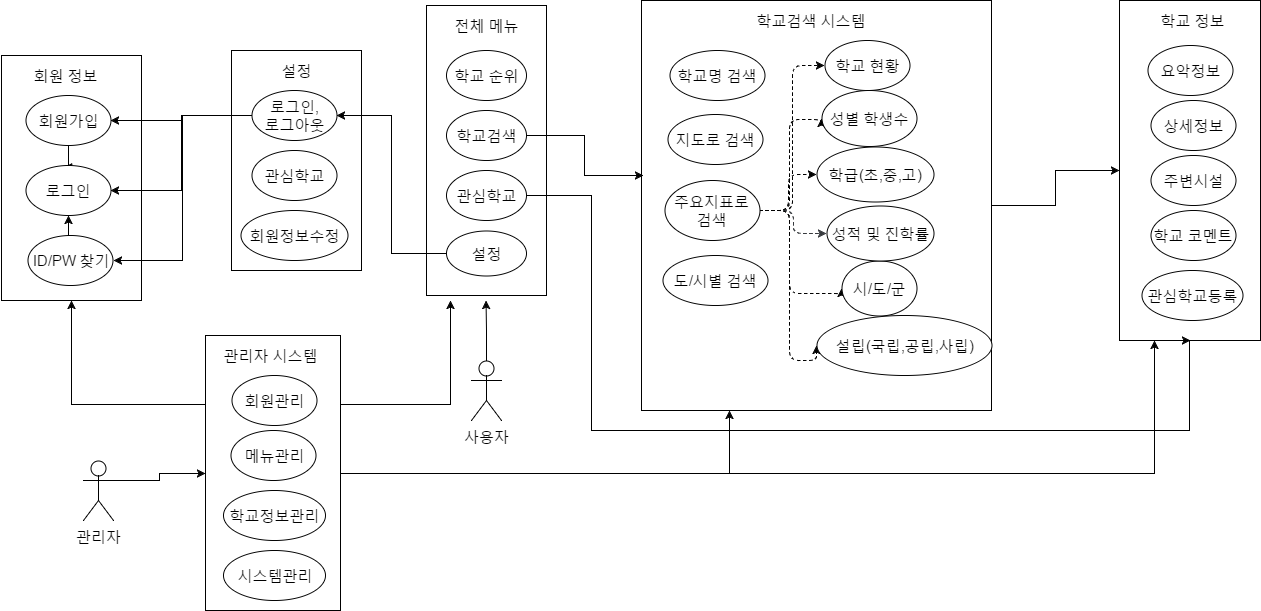

The diagram above was exported from draw.io. Its source (the exported page's mxGraphModel, read from the mxfile embedded in the PNG):
<mxGraphModel dx="1426" dy="769" grid="1" gridSize="10" guides="1" tooltips="1" connect="1" arrows="1" fold="1" page="1" pageScale="1" pageWidth="826" pageHeight="1169" background="#ffffff" math="0" shadow="0">
  <root>
    <mxCell id="0" />
    <mxCell id="1" parent="0" />
    <mxCell id="68" value="" style="whiteSpace=wrap;html=1;fontSize=15;" parent="1" vertex="1">
      <mxGeometry x="486" y="45" width="120" height="290" as="geometry" />
    </mxCell>
    <mxCell id="60" value="" style="whiteSpace=wrap;html=1;fontSize=15;" parent="1" vertex="1">
      <mxGeometry x="1179" y="40" width="141" height="340" as="geometry" />
    </mxCell>
    <mxCell id="62" style="edgeStyle=orthogonalEdgeStyle;rounded=0;html=1;exitX=1;exitY=0.5;entryX=0;entryY=0.5;startArrow=none;startFill=0;jettySize=auto;orthogonalLoop=1;fontSize=15;" parent="1" source="33" target="60" edge="1">
      <mxGeometry relative="1" as="geometry" />
    </mxCell>
    <mxCell id="33" value="" style="whiteSpace=wrap;html=1;fontSize=15;" parent="1" vertex="1">
      <mxGeometry x="701" y="40" width="350" height="410" as="geometry" />
    </mxCell>
    <mxCell id="25" value="" style="whiteSpace=wrap;html=1;fontSize=15;" parent="1" vertex="1">
      <mxGeometry x="291" y="90" width="130" height="220" as="geometry" />
    </mxCell>
    <mxCell id="6" value="" style="whiteSpace=wrap;html=1;fontSize=15;" parent="1" vertex="1">
      <mxGeometry x="61" y="95" width="140" height="245" as="geometry" />
    </mxCell>
    <mxCell id="83" style="edgeStyle=orthogonalEdgeStyle;rounded=0;html=1;exitX=0.5;exitY=0;exitPerimeter=0;startArrow=none;startFill=0;jettySize=auto;orthogonalLoop=1;fontSize=15;" parent="1" source="2" edge="1">
      <mxGeometry relative="1" as="geometry">
        <mxPoint x="545.5294117647059" y="340" as="targetPoint" />
      </mxGeometry>
    </mxCell>
    <mxCell id="2" value="사용자" style="shape=umlActor;verticalLabelPosition=bottom;labelBackgroundColor=#ffffff;verticalAlign=top;html=1;fontSize=15;" parent="1" vertex="1">
      <mxGeometry x="531" y="400" width="30" height="60" as="geometry" />
    </mxCell>
    <mxCell id="94" style="edgeStyle=orthogonalEdgeStyle;rounded=0;html=1;exitX=1;exitY=0.3333333333333333;exitPerimeter=0;entryX=0;entryY=0.5;startArrow=none;startFill=0;jettySize=auto;orthogonalLoop=1;fontSize=15;" parent="1" source="3" target="82" edge="1">
      <mxGeometry relative="1" as="geometry" />
    </mxCell>
    <mxCell id="3" value="관리자" style="shape=umlActor;verticalLabelPosition=bottom;labelBackgroundColor=#ffffff;verticalAlign=top;html=1;fontSize=15;" parent="1" vertex="1">
      <mxGeometry x="143" y="500" width="30" height="60" as="geometry" />
    </mxCell>
    <mxCell id="16" value="" style="edgeStyle=orthogonalEdgeStyle;rounded=0;html=1;exitX=0.5;exitY=1;startArrow=none;startFill=0;jettySize=auto;orthogonalLoop=1;fontSize=15;" parent="1" source="7" target="10" edge="1">
      <mxGeometry relative="1" as="geometry" />
    </mxCell>
    <mxCell id="7" value="회원가입" style="ellipse;whiteSpace=wrap;html=1;fontSize=15;" parent="1" vertex="1">
      <mxGeometry x="85" y="135" width="85" height="50" as="geometry" />
    </mxCell>
    <mxCell id="17" style="edgeStyle=orthogonalEdgeStyle;rounded=0;html=1;exitX=0.5;exitY=1;entryX=0.5;entryY=1;startArrow=none;startFill=0;jettySize=auto;orthogonalLoop=1;fontSize=15;" parent="1" source="8" target="10" edge="1">
      <mxGeometry relative="1" as="geometry" />
    </mxCell>
    <mxCell id="8" value="ID/PW 찾기" style="ellipse;whiteSpace=wrap;html=1;direction=west;fontSize=15;" parent="1" vertex="1">
      <mxGeometry x="88" y="275" width="85" height="50" as="geometry" />
    </mxCell>
    <mxCell id="10" value="로그인" style="ellipse;whiteSpace=wrap;html=1;fontSize=15;" parent="1" vertex="1">
      <mxGeometry x="85" y="205" width="85" height="50" as="geometry" />
    </mxCell>
    <mxCell id="13" value="회원 정보" style="text;html=1;strokeColor=none;fillColor=none;align=center;verticalAlign=middle;whiteSpace=wrap;fontSize=15;" parent="1" vertex="1">
      <mxGeometry x="60" y="105" width="130" height="20" as="geometry" />
    </mxCell>
    <mxCell id="15" value="" style="edgeStyle=orthogonalEdgeStyle;rounded=0;html=1;exitX=0.5;exitY=1;entryX=0.5;entryY=1;startArrow=none;startFill=0;jettySize=auto;orthogonalLoop=1;fontSize=15;" parent="1" source="13" target="13" edge="1">
      <mxGeometry relative="1" as="geometry" />
    </mxCell>
    <mxCell id="77" style="edgeStyle=orthogonalEdgeStyle;rounded=0;html=1;exitX=0;exitY=0.5;entryX=1;entryY=0.5;startArrow=none;startFill=0;jettySize=auto;orthogonalLoop=1;fontSize=15;" parent="1" source="21" target="7" edge="1">
      <mxGeometry relative="1" as="geometry" />
    </mxCell>
    <mxCell id="78" style="edgeStyle=orthogonalEdgeStyle;rounded=0;html=1;exitX=0;exitY=0.5;entryX=1;entryY=0.5;startArrow=none;startFill=0;jettySize=auto;orthogonalLoop=1;fontSize=15;" parent="1" source="21" target="10" edge="1">
      <mxGeometry relative="1" as="geometry" />
    </mxCell>
    <mxCell id="79" style="edgeStyle=orthogonalEdgeStyle;rounded=0;html=1;exitX=0;exitY=0.5;entryX=0;entryY=0.5;startArrow=none;startFill=0;jettySize=auto;orthogonalLoop=1;fontSize=15;" parent="1" source="21" target="8" edge="1">
      <mxGeometry relative="1" as="geometry" />
    </mxCell>
    <mxCell id="21" value="로그인,&lt;br&gt;로그아웃" style="ellipse;whiteSpace=wrap;html=1;fontSize=15;" parent="1" vertex="1">
      <mxGeometry x="311" y="130" width="85" height="50" as="geometry" />
    </mxCell>
    <mxCell id="26" value="설정" style="text;html=1;strokeColor=none;fillColor=none;align=center;verticalAlign=middle;whiteSpace=wrap;fontSize=15;" parent="1" vertex="1">
      <mxGeometry x="291" y="100" width="130" height="20" as="geometry" />
    </mxCell>
    <mxCell id="27" value="요악정보" style="ellipse;whiteSpace=wrap;html=1;fontSize=15;" parent="1" vertex="1">
      <mxGeometry x="1207" y="85" width="85" height="50" as="geometry" />
    </mxCell>
    <mxCell id="28" value="관심학교" style="ellipse;whiteSpace=wrap;html=1;fontSize=15;" parent="1" vertex="1">
      <mxGeometry x="311" y="190" width="85" height="50" as="geometry" />
    </mxCell>
    <mxCell id="29" value="회원정보수정" style="ellipse;whiteSpace=wrap;html=1;fontSize=15;" parent="1" vertex="1">
      <mxGeometry x="300" y="250" width="107" height="50" as="geometry" />
    </mxCell>
    <mxCell id="34" value="학교검색 시스템" style="text;html=1;strokeColor=none;fillColor=none;align=center;verticalAlign=middle;whiteSpace=wrap;fontSize=15;" parent="1" vertex="1">
      <mxGeometry x="805" y="50" width="130" height="20" as="geometry" />
    </mxCell>
    <mxCell id="35" value="학교명 검색" style="ellipse;whiteSpace=wrap;html=1;fontSize=15;" parent="1" vertex="1">
      <mxGeometry x="729" y="90" width="95" height="50" as="geometry" />
    </mxCell>
    <mxCell id="36" value="도/시별 검색" style="ellipse;whiteSpace=wrap;html=1;fontSize=15;" parent="1" vertex="1">
      <mxGeometry x="722" y="295" width="105" height="50" as="geometry" />
    </mxCell>
    <mxCell id="37" value="지도로 검색" style="ellipse;whiteSpace=wrap;html=1;fontSize=15;" parent="1" vertex="1">
      <mxGeometry x="727" y="154" width="95" height="50" as="geometry" />
    </mxCell>
    <mxCell id="48" style="edgeStyle=orthogonalEdgeStyle;rounded=1;html=1;exitX=1;exitY=0.5;entryX=0;entryY=0.5;startArrow=none;startFill=0;jettySize=auto;orthogonalLoop=1;fontSize=15;dashed=1;" parent="1" source="38" target="39" edge="1">
      <mxGeometry relative="1" as="geometry" />
    </mxCell>
    <mxCell id="49" style="edgeStyle=orthogonalEdgeStyle;rounded=1;html=1;exitX=1;exitY=0.5;entryX=0;entryY=0.5;startArrow=none;startFill=0;jettySize=auto;orthogonalLoop=1;fontSize=15;dashed=1;" parent="1" source="38" target="40" edge="1">
      <mxGeometry relative="1" as="geometry">
        <Array as="points">
          <mxPoint x="849" y="250" />
          <mxPoint x="849" y="159" />
        </Array>
      </mxGeometry>
    </mxCell>
    <mxCell id="50" style="edgeStyle=orthogonalEdgeStyle;rounded=1;html=1;exitX=1;exitY=0.5;entryX=0;entryY=0.5;startArrow=none;startFill=0;jettySize=auto;orthogonalLoop=1;fontSize=15;dashed=1;" parent="1" source="38" target="42" edge="1">
      <mxGeometry relative="1" as="geometry" />
    </mxCell>
    <mxCell id="51" style="edgeStyle=orthogonalEdgeStyle;rounded=1;html=1;exitX=1;exitY=0.5;entryX=0;entryY=0.5;startArrow=none;startFill=0;jettySize=auto;orthogonalLoop=1;fontSize=15;strokeColor=#36393d;dashed=1;fillColor=#eeeeee;" parent="1" source="38" target="46" edge="1">
      <mxGeometry relative="1" as="geometry" />
    </mxCell>
    <mxCell id="52" style="edgeStyle=orthogonalEdgeStyle;rounded=1;html=1;exitX=1;exitY=0.5;entryX=0;entryY=0.5;startArrow=none;startFill=0;jettySize=auto;orthogonalLoop=1;fontSize=15;dashed=1;" parent="1" source="38" target="44" edge="1">
      <mxGeometry relative="1" as="geometry">
        <Array as="points">
          <mxPoint x="849" y="250" />
          <mxPoint x="849" y="333" />
        </Array>
      </mxGeometry>
    </mxCell>
    <mxCell id="53" style="edgeStyle=orthogonalEdgeStyle;rounded=1;html=1;exitX=1;exitY=0.5;entryX=0;entryY=0.5;startArrow=none;startFill=0;jettySize=auto;orthogonalLoop=1;fontSize=15;dashed=1;" parent="1" source="38" target="45" edge="1">
      <mxGeometry relative="1" as="geometry">
        <Array as="points">
          <mxPoint x="849" y="250" />
          <mxPoint x="849" y="400" />
        </Array>
      </mxGeometry>
    </mxCell>
    <mxCell id="38" value="주요지표로 검색" style="ellipse;whiteSpace=wrap;html=1;fontSize=15;" parent="1" vertex="1">
      <mxGeometry x="724" y="220" width="95" height="60" as="geometry" />
    </mxCell>
    <mxCell id="39" value="학교 현황" style="ellipse;whiteSpace=wrap;html=1;fontSize=15;" parent="1" vertex="1">
      <mxGeometry x="884" y="80" width="85" height="50" as="geometry" />
    </mxCell>
    <mxCell id="40" value="성별 학생수" style="ellipse;whiteSpace=wrap;html=1;fontSize=15;" parent="1" vertex="1">
      <mxGeometry x="881" y="130" width="95" height="56" as="geometry" />
    </mxCell>
    <mxCell id="42" value="학급(초,중,고)" style="ellipse;whiteSpace=wrap;html=1;fontSize=15;" parent="1" vertex="1">
      <mxGeometry x="876" y="186" width="117" height="55" as="geometry" />
    </mxCell>
    <mxCell id="44" value="시/도/군" style="ellipse;whiteSpace=wrap;html=1;fontSize=15;" parent="1" vertex="1">
      <mxGeometry x="901" y="300" width="75" height="55" as="geometry" />
    </mxCell>
    <mxCell id="45" value="설립(국립,공립,사립)" style="ellipse;whiteSpace=wrap;html=1;fontSize=15;" parent="1" vertex="1">
      <mxGeometry x="876" y="355" width="175" height="60" as="geometry" />
    </mxCell>
    <mxCell id="46" value="성적 및 진학률" style="ellipse;whiteSpace=wrap;html=1;fontSize=15;" parent="1" vertex="1">
      <mxGeometry x="886" y="245" width="107" height="55" as="geometry" />
    </mxCell>
    <mxCell id="61" value="학교 정보" style="text;html=1;strokeColor=none;fillColor=none;align=center;verticalAlign=middle;whiteSpace=wrap;fontSize=15;" parent="1" vertex="1">
      <mxGeometry x="1187" y="50" width="130" height="20" as="geometry" />
    </mxCell>
    <mxCell id="64" value="상세정보" style="ellipse;whiteSpace=wrap;html=1;fontSize=15;" parent="1" vertex="1">
      <mxGeometry x="1210" y="140" width="85" height="50" as="geometry" />
    </mxCell>
    <mxCell id="65" value="관심학교등록" style="ellipse;whiteSpace=wrap;html=1;fontSize=15;" parent="1" vertex="1">
      <mxGeometry x="1201" y="310" width="101" height="50" as="geometry" />
    </mxCell>
    <mxCell id="66" value="학교 코멘트" style="ellipse;whiteSpace=wrap;html=1;fontSize=15;" parent="1" vertex="1">
      <mxGeometry x="1210" y="250" width="85" height="50" as="geometry" />
    </mxCell>
    <mxCell id="67" value="주변시설" style="ellipse;whiteSpace=wrap;html=1;fontSize=15;" parent="1" vertex="1">
      <mxGeometry x="1210" y="195" width="85" height="50" as="geometry" />
    </mxCell>
    <mxCell id="69" value="전체 메뉴" style="text;html=1;strokeColor=none;fillColor=none;align=center;verticalAlign=middle;whiteSpace=wrap;fontSize=15;" parent="1" vertex="1">
      <mxGeometry x="481" y="55" width="130" height="20" as="geometry" />
    </mxCell>
    <mxCell id="70" value="학교 순위" style="ellipse;whiteSpace=wrap;html=1;fontSize=15;" parent="1" vertex="1">
      <mxGeometry x="506" y="90" width="80" height="50" as="geometry" />
    </mxCell>
    <mxCell id="76" style="edgeStyle=orthogonalEdgeStyle;rounded=0;html=1;exitX=0;exitY=0.5;entryX=1;entryY=0.5;startArrow=none;startFill=0;jettySize=auto;orthogonalLoop=1;fontSize=15;" parent="1" source="71" target="21" edge="1">
      <mxGeometry relative="1" as="geometry" />
    </mxCell>
    <mxCell id="71" value="설정" style="ellipse;whiteSpace=wrap;html=1;fontSize=15;" parent="1" vertex="1">
      <mxGeometry x="506" y="270" width="80" height="45" as="geometry" />
    </mxCell>
    <mxCell id="80" style="edgeStyle=orthogonalEdgeStyle;rounded=0;html=1;exitX=1;exitY=0.5;entryX=0.5;entryY=1;startArrow=none;startFill=0;jettySize=auto;orthogonalLoop=1;fontSize=15;" parent="1" source="72" target="60" edge="1">
      <mxGeometry relative="1" as="geometry">
        <Array as="points">
          <mxPoint x="651" y="235" />
          <mxPoint x="651" y="470" />
          <mxPoint x="1249" y="470" />
        </Array>
      </mxGeometry>
    </mxCell>
    <mxCell id="72" value="관심학교" style="ellipse;whiteSpace=wrap;html=1;fontSize=15;" parent="1" vertex="1">
      <mxGeometry x="506" y="210" width="80" height="50" as="geometry" />
    </mxCell>
    <mxCell id="75" style="edgeStyle=orthogonalEdgeStyle;rounded=0;html=1;exitX=1;exitY=0.5;entryX=0.005;entryY=0.427;entryPerimeter=0;startArrow=none;startFill=0;jettySize=auto;orthogonalLoop=1;fontSize=15;" parent="1" source="73" target="33" edge="1">
      <mxGeometry relative="1" as="geometry" />
    </mxCell>
    <mxCell id="73" value="학교검색" style="ellipse;whiteSpace=wrap;html=1;fontSize=15;" parent="1" vertex="1">
      <mxGeometry x="506" y="150" width="80" height="50" as="geometry" />
    </mxCell>
    <mxCell id="95" style="edgeStyle=orthogonalEdgeStyle;rounded=0;html=1;exitX=0;exitY=0.25;entryX=0.5;entryY=1;startArrow=none;startFill=0;jettySize=auto;orthogonalLoop=1;fontSize=15;" parent="1" source="82" target="6" edge="1">
      <mxGeometry relative="1" as="geometry" />
    </mxCell>
    <mxCell id="96" style="edgeStyle=orthogonalEdgeStyle;rounded=0;html=1;exitX=1;exitY=0.25;startArrow=none;startFill=0;jettySize=auto;orthogonalLoop=1;fontSize=15;" parent="1" source="82" edge="1">
      <mxGeometry relative="1" as="geometry">
        <mxPoint x="510" y="340" as="targetPoint" />
      </mxGeometry>
    </mxCell>
    <mxCell id="97" style="edgeStyle=orthogonalEdgeStyle;rounded=0;html=1;exitX=1;exitY=0.5;entryX=0.25;entryY=1;startArrow=none;startFill=0;jettySize=auto;orthogonalLoop=1;fontSize=15;" parent="1" source="82" target="60" edge="1">
      <mxGeometry relative="1" as="geometry" />
    </mxCell>
    <mxCell id="98" style="edgeStyle=orthogonalEdgeStyle;rounded=0;html=1;exitX=1;exitY=0.5;entryX=0.25;entryY=1;startArrow=none;startFill=0;jettySize=auto;orthogonalLoop=1;fontSize=15;" parent="1" source="82" target="33" edge="1">
      <mxGeometry relative="1" as="geometry" />
    </mxCell>
    <mxCell id="82" value="" style="whiteSpace=wrap;html=1;fontSize=15;" parent="1" vertex="1">
      <mxGeometry x="265" y="375" width="135" height="275" as="geometry" />
    </mxCell>
    <mxCell id="86" value="관리자 시스템" style="text;html=1;strokeColor=none;fillColor=none;align=center;verticalAlign=middle;whiteSpace=wrap;fontSize=15;" parent="1" vertex="1">
      <mxGeometry x="265" y="385" width="130" height="20" as="geometry" />
    </mxCell>
    <mxCell id="88" value="회원관리" style="ellipse;whiteSpace=wrap;html=1;fontSize=15;" parent="1" vertex="1">
      <mxGeometry x="291" y="415" width="85" height="50" as="geometry" />
    </mxCell>
    <mxCell id="91" value="메뉴관리" style="ellipse;whiteSpace=wrap;html=1;fontSize=15;direction=west;" parent="1" vertex="1">
      <mxGeometry x="291" y="470" width="85" height="50" as="geometry" />
    </mxCell>
    <mxCell id="92" value="학교정보관리" style="ellipse;whiteSpace=wrap;html=1;fontSize=15;" parent="1" vertex="1">
      <mxGeometry x="283" y="530" width="102" height="50" as="geometry" />
    </mxCell>
    <mxCell id="93" value="시스템관리" style="ellipse;whiteSpace=wrap;html=1;fontSize=15;" parent="1" vertex="1">
      <mxGeometry x="283" y="590" width="102" height="50" as="geometry" />
    </mxCell>
  </root>
</mxGraphModel>